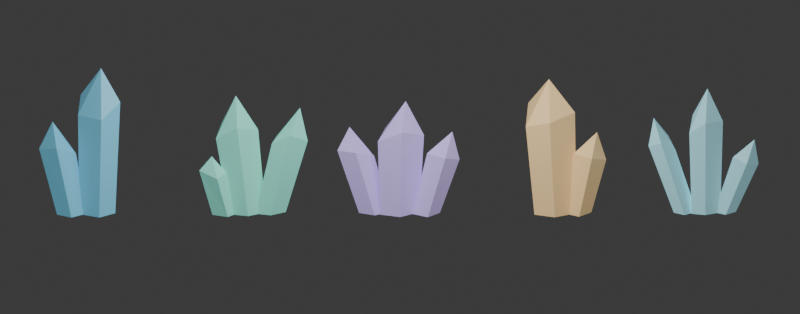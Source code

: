 # Source: rocklock-crystals.blend  (saved by Blender 4.5.92; exported with 4.5.12 LTS)
import bpy
from mathutils import Matrix  # noqa: F401  (used for matrix-valued properties, if any)

bpy.ops.wm.read_factory_settings(use_empty=True)
scene = bpy.context.scene
scene.name = 'Scene'

# ---- collections
col_collection = bpy.data.collections.new('Collection'); scene.collection.children.link(col_collection)

# ---- materials (node trees are filled in below, after node groups)
mat_azurespears_material_0 = bpy.data.materials.new('AzureSpears_material_0')
mat_azurespears_material_0.diffuse_color = (0.2, 0.6353, 0.8627, 1.0)
mat_azurespears_material_1 = bpy.data.materials.new('AzureSpears_material_1')
mat_azurespears_material_1.diffuse_color = (0.2, 0.6353, 0.8627, 1.0)
mat_jadefan_material_0 = bpy.data.materials.new('JadeFan_material_0')
mat_jadefan_material_0.diffuse_color = (0.2431, 0.7569, 0.6275, 1.0)
mat_jadefan_material_1 = bpy.data.materials.new('JadeFan_material_1')
mat_jadefan_material_1.diffuse_color = (0.2431, 0.7569, 0.6275, 1.0)
mat_jadefan_material_2 = bpy.data.materials.new('JadeFan_material_2')
mat_jadefan_material_2.diffuse_color = (0.2431, 0.7569, 0.6275, 1.0)
mat_amethystcrown_material_0 = bpy.data.materials.new('AmethystCrown_material_0')
mat_amethystcrown_material_0.diffuse_color = (0.5294, 0.4196, 0.8235, 1.0)
mat_amethystcrown_material_1 = bpy.data.materials.new('AmethystCrown_material_1')
mat_amethystcrown_material_1.diffuse_color = (0.5294, 0.4196, 0.8235, 1.0)
mat_amethystcrown_material_2 = bpy.data.materials.new('AmethystCrown_material_2')
mat_amethystcrown_material_2.diffuse_color = (0.5294, 0.4196, 0.8235, 1.0)
mat_ambertwin_material_0 = bpy.data.materials.new('AmberTwin_material_0')
mat_ambertwin_material_0.diffuse_color = (0.8588, 0.6, 0.2941, 1.0)
mat_ambertwin_material_1 = bpy.data.materials.new('AmberTwin_material_1')
mat_ambertwin_material_1.diffuse_color = (0.8588, 0.6, 0.2941, 1.0)
mat_frostspray_material_0 = bpy.data.materials.new('FrostSpray_material_0')
mat_frostspray_material_0.diffuse_color = (0.4, 0.8039, 0.8863, 1.0)
mat_frostspray_material_1 = bpy.data.materials.new('FrostSpray_material_1')
mat_frostspray_material_1.diffuse_color = (0.4, 0.8039, 0.8863, 1.0)
mat_frostspray_material_2 = bpy.data.materials.new('FrostSpray_material_2')
mat_frostspray_material_2.diffuse_color = (0.4, 0.8039, 0.8863, 1.0)

# ---- material node trees
mat_azurespears_material_0.use_nodes = True; mat_azurespears_material_0.node_tree.nodes.clear()
_N = mat_azurespears_material_0.node_tree.nodes; _L = mat_azurespears_material_0.node_tree.links
n0 = _N.new('ShaderNodeBsdfPrincipled'); n0.name = 'Principled BSDF'; n0.location = (-200, 100)
n0.inputs[0].default_value = (0.2, 0.6353, 0.8627, 1.0)
n0.inputs[2].default_value = 0.3
n0.inputs[27].default_value = (0.2, 0.6353, 0.8627, 1.0)
n0.inputs[28].default_value = 0.3
n1 = _N.new('ShaderNodeOutputMaterial'); n1.name = 'Material Output'; n1.location = (200, 100)
_L.new(n0.outputs[0], n1.inputs[0])
n1.is_active_output = True
mat_azurespears_material_1.use_nodes = True; mat_azurespears_material_1.node_tree.nodes.clear()
_N = mat_azurespears_material_1.node_tree.nodes; _L = mat_azurespears_material_1.node_tree.links
n0 = _N.new('ShaderNodeBsdfPrincipled'); n0.name = 'Principled BSDF'; n0.location = (-200, 100)
n0.inputs[0].default_value = (0.2, 0.6353, 0.8627, 1.0)
n0.inputs[2].default_value = 0.3
n0.inputs[27].default_value = (0.2, 0.6353, 0.8627, 1.0)
n0.inputs[28].default_value = 0.3
n1 = _N.new('ShaderNodeOutputMaterial'); n1.name = 'Material Output'; n1.location = (200, 100)
_L.new(n0.outputs[0], n1.inputs[0])
n1.is_active_output = True
mat_jadefan_material_0.use_nodes = True; mat_jadefan_material_0.node_tree.nodes.clear()
_N = mat_jadefan_material_0.node_tree.nodes; _L = mat_jadefan_material_0.node_tree.links
n0 = _N.new('ShaderNodeBsdfPrincipled'); n0.name = 'Principled BSDF'; n0.location = (-200, 100)
n0.inputs[0].default_value = (0.2431, 0.7569, 0.6275, 1.0)
n0.inputs[2].default_value = 0.3
n0.inputs[27].default_value = (0.2431, 0.7569, 0.6275, 1.0)
n0.inputs[28].default_value = 0.3
n1 = _N.new('ShaderNodeOutputMaterial'); n1.name = 'Material Output'; n1.location = (200, 100)
_L.new(n0.outputs[0], n1.inputs[0])
n1.is_active_output = True
mat_jadefan_material_1.use_nodes = True; mat_jadefan_material_1.node_tree.nodes.clear()
_N = mat_jadefan_material_1.node_tree.nodes; _L = mat_jadefan_material_1.node_tree.links
n0 = _N.new('ShaderNodeBsdfPrincipled'); n0.name = 'Principled BSDF'; n0.location = (-200, 100)
n0.inputs[0].default_value = (0.2431, 0.7569, 0.6275, 1.0)
n0.inputs[2].default_value = 0.3
n0.inputs[27].default_value = (0.2431, 0.7569, 0.6275, 1.0)
n0.inputs[28].default_value = 0.3
n1 = _N.new('ShaderNodeOutputMaterial'); n1.name = 'Material Output'; n1.location = (200, 100)
_L.new(n0.outputs[0], n1.inputs[0])
n1.is_active_output = True
mat_jadefan_material_2.use_nodes = True; mat_jadefan_material_2.node_tree.nodes.clear()
_N = mat_jadefan_material_2.node_tree.nodes; _L = mat_jadefan_material_2.node_tree.links
n0 = _N.new('ShaderNodeBsdfPrincipled'); n0.name = 'Principled BSDF'; n0.location = (-200, 100)
n0.inputs[0].default_value = (0.2431, 0.7569, 0.6275, 1.0)
n0.inputs[2].default_value = 0.3
n0.inputs[27].default_value = (0.2431, 0.7569, 0.6275, 1.0)
n0.inputs[28].default_value = 0.3
n1 = _N.new('ShaderNodeOutputMaterial'); n1.name = 'Material Output'; n1.location = (200, 100)
_L.new(n0.outputs[0], n1.inputs[0])
n1.is_active_output = True
mat_amethystcrown_material_0.use_nodes = True; mat_amethystcrown_material_0.node_tree.nodes.clear()
_N = mat_amethystcrown_material_0.node_tree.nodes; _L = mat_amethystcrown_material_0.node_tree.links
n0 = _N.new('ShaderNodeBsdfPrincipled'); n0.name = 'Principled BSDF'; n0.location = (-200, 100)
n0.inputs[0].default_value = (0.5294, 0.4196, 0.8235, 1.0)
n0.inputs[2].default_value = 0.3
n0.inputs[27].default_value = (0.5294, 0.4196, 0.8235, 1.0)
n0.inputs[28].default_value = 0.3
n1 = _N.new('ShaderNodeOutputMaterial'); n1.name = 'Material Output'; n1.location = (200, 100)
_L.new(n0.outputs[0], n1.inputs[0])
n1.is_active_output = True
mat_amethystcrown_material_1.use_nodes = True; mat_amethystcrown_material_1.node_tree.nodes.clear()
_N = mat_amethystcrown_material_1.node_tree.nodes; _L = mat_amethystcrown_material_1.node_tree.links
n0 = _N.new('ShaderNodeBsdfPrincipled'); n0.name = 'Principled BSDF'; n0.location = (-200, 100)
n0.inputs[0].default_value = (0.5294, 0.4196, 0.8235, 1.0)
n0.inputs[2].default_value = 0.3
n0.inputs[27].default_value = (0.5294, 0.4196, 0.8235, 1.0)
n0.inputs[28].default_value = 0.3
n1 = _N.new('ShaderNodeOutputMaterial'); n1.name = 'Material Output'; n1.location = (200, 100)
_L.new(n0.outputs[0], n1.inputs[0])
n1.is_active_output = True
mat_amethystcrown_material_2.use_nodes = True; mat_amethystcrown_material_2.node_tree.nodes.clear()
_N = mat_amethystcrown_material_2.node_tree.nodes; _L = mat_amethystcrown_material_2.node_tree.links
n0 = _N.new('ShaderNodeBsdfPrincipled'); n0.name = 'Principled BSDF'; n0.location = (-200, 100)
n0.inputs[0].default_value = (0.5294, 0.4196, 0.8235, 1.0)
n0.inputs[2].default_value = 0.3
n0.inputs[27].default_value = (0.5294, 0.4196, 0.8235, 1.0)
n0.inputs[28].default_value = 0.3
n1 = _N.new('ShaderNodeOutputMaterial'); n1.name = 'Material Output'; n1.location = (200, 100)
_L.new(n0.outputs[0], n1.inputs[0])
n1.is_active_output = True
mat_ambertwin_material_0.use_nodes = True; mat_ambertwin_material_0.node_tree.nodes.clear()
_N = mat_ambertwin_material_0.node_tree.nodes; _L = mat_ambertwin_material_0.node_tree.links
n0 = _N.new('ShaderNodeBsdfPrincipled'); n0.name = 'Principled BSDF'; n0.location = (-200, 100)
n0.inputs[0].default_value = (0.8588, 0.6, 0.2941, 1.0)
n0.inputs[2].default_value = 0.3
n0.inputs[27].default_value = (0.8588, 0.6, 0.2941, 1.0)
n0.inputs[28].default_value = 0.3
n1 = _N.new('ShaderNodeOutputMaterial'); n1.name = 'Material Output'; n1.location = (200, 100)
_L.new(n0.outputs[0], n1.inputs[0])
n1.is_active_output = True
mat_ambertwin_material_1.use_nodes = True; mat_ambertwin_material_1.node_tree.nodes.clear()
_N = mat_ambertwin_material_1.node_tree.nodes; _L = mat_ambertwin_material_1.node_tree.links
n0 = _N.new('ShaderNodeBsdfPrincipled'); n0.name = 'Principled BSDF'; n0.location = (-200, 100)
n0.inputs[0].default_value = (0.8588, 0.6, 0.2941, 1.0)
n0.inputs[2].default_value = 0.3
n0.inputs[27].default_value = (0.8588, 0.6, 0.2941, 1.0)
n0.inputs[28].default_value = 0.3
n1 = _N.new('ShaderNodeOutputMaterial'); n1.name = 'Material Output'; n1.location = (200, 100)
_L.new(n0.outputs[0], n1.inputs[0])
n1.is_active_output = True
mat_frostspray_material_0.use_nodes = True; mat_frostspray_material_0.node_tree.nodes.clear()
_N = mat_frostspray_material_0.node_tree.nodes; _L = mat_frostspray_material_0.node_tree.links
n0 = _N.new('ShaderNodeBsdfPrincipled'); n0.name = 'Principled BSDF'; n0.location = (-200, 100)
n0.inputs[0].default_value = (0.4, 0.8039, 0.8863, 1.0)
n0.inputs[2].default_value = 0.3
n0.inputs[27].default_value = (0.4, 0.8039, 0.8863, 1.0)
n0.inputs[28].default_value = 0.3
n1 = _N.new('ShaderNodeOutputMaterial'); n1.name = 'Material Output'; n1.location = (200, 100)
_L.new(n0.outputs[0], n1.inputs[0])
n1.is_active_output = True
mat_frostspray_material_1.use_nodes = True; mat_frostspray_material_1.node_tree.nodes.clear()
_N = mat_frostspray_material_1.node_tree.nodes; _L = mat_frostspray_material_1.node_tree.links
n0 = _N.new('ShaderNodeBsdfPrincipled'); n0.name = 'Principled BSDF'; n0.location = (-200, 100)
n0.inputs[0].default_value = (0.4, 0.8039, 0.8863, 1.0)
n0.inputs[2].default_value = 0.3
n0.inputs[27].default_value = (0.4, 0.8039, 0.8863, 1.0)
n0.inputs[28].default_value = 0.3
n1 = _N.new('ShaderNodeOutputMaterial'); n1.name = 'Material Output'; n1.location = (200, 100)
_L.new(n0.outputs[0], n1.inputs[0])
n1.is_active_output = True
mat_frostspray_material_2.use_nodes = True; mat_frostspray_material_2.node_tree.nodes.clear()
_N = mat_frostspray_material_2.node_tree.nodes; _L = mat_frostspray_material_2.node_tree.links
n0 = _N.new('ShaderNodeBsdfPrincipled'); n0.name = 'Principled BSDF'; n0.location = (-200, 100)
n0.inputs[0].default_value = (0.4, 0.8039, 0.8863, 1.0)
n0.inputs[2].default_value = 0.3
n0.inputs[27].default_value = (0.4, 0.8039, 0.8863, 1.0)
n0.inputs[28].default_value = 0.3
n1 = _N.new('ShaderNodeOutputMaterial'); n1.name = 'Material Output'; n1.location = (200, 100)
_L.new(n0.outputs[0], n1.inputs[0])
n1.is_active_output = True

# ---- world
world_world = bpy.data.worlds.new('World'); scene.world = world_world
world_world.use_nodes = True; world_world.node_tree.nodes.clear()
_N = world_world.node_tree.nodes; _L = world_world.node_tree.links
n0 = _N.new('ShaderNodeOutputWorld'); n0.name = 'World Output'; n0.location = (200, 100)
n1 = _N.new('ShaderNodeBackground'); n1.name = 'Background'; n1.location = (-200, 100)
n1.inputs[0].default_value = (0.05088, 0.05088, 0.05088, 1.0)
_L.new(n1.outputs[0], n0.inputs[0])
n0.is_active_output = True
world_world.color = (0.12, 0.12, 0.16)
world_world.sun_shadow_jitter_overblur = 0.0

# ---- cameras
cam_inspectioncamera = bpy.data.cameras.new('InspectionCamera')
cam_inspectioncamera.type = 'ORTHO'
cam_inspectioncamera.ortho_scale = 42.0

# ---- lights
light_inspectionsoftbox = bpy.data.lights.new('InspectionSoftbox', 'AREA')
light_inspectionsoftbox.energy = 4500.0
light_inspectionsoftbox.shape = 'DISK'
light_inspectionsoftbox.size = 25.0

# ---- meshes
me_azurespears0 = bpy.data.meshes.new('AzureSpears0')
me_azurespears0.from_pydata([(1.054, -0.326, 0.0), (0.2084, -1.158, 0.0), (-0.831, -0.4886, 0.0), (-0.7067, 0.9311, 0.0), (0.5172, 0.9858, 0.0), (1.313, -0.3835, 6.083), (0.3172, -1.362, 5.361), (-0.9056, -0.5748, 5.448), (-0.7594, 1.095, 6.068), (0.6804, 1.16, 5.252), (0.3025, 0.108, 7.8)], [], [(0, 1, 6), (0, 6, 5), (5, 6, 10), (1, 2, 7), (1, 7, 6), (6, 7, 10), (2, 3, 8), (2, 8, 7), (7, 8, 10), (3, 4, 9), (3, 9, 8), (8, 9, 10), (4, 0, 5), (4, 5, 9), (9, 5, 10), (0, 2, 1), (0, 3, 2), (0, 4, 3)])
me_azurespears0.materials.append(mat_azurespears_material_0)
me_azurespears0.update()
me_azurespears1 = bpy.data.meshes.new('AzureSpears1')
me_azurespears1.from_pydata([(-0.389, -0.3592, 0.0), (-1.252, -1.16, 0.0), (-2.006, -0.5974, 0.0), (-2.028, 0.2985, 0.0), (-0.8821, 0.39, 0.0), (-1.02, -0.4417, 3.312), (-2.036, -1.383, 3.838), (-2.922, -0.7218, 3.607), (-2.948, 0.3322, 3.353), (-1.6, 0.4398, 3.883), (-2.243, -0.316, 5.0)], [], [(0, 1, 6), (0, 6, 5), (5, 6, 10), (1, 2, 7), (1, 7, 6), (6, 7, 10), (2, 3, 8), (2, 8, 7), (7, 8, 10), (3, 4, 9), (3, 9, 8), (8, 9, 10), (4, 0, 5), (4, 5, 9), (9, 5, 10), (0, 2, 1), (0, 3, 2), (0, 4, 3)])
me_azurespears1.materials.append(mat_azurespears_material_1)
me_azurespears1.update()
me_jadefan0 = bpy.data.meshes.new('JadeFan0')
me_jadefan0.from_pydata([(0.9567, -0.1761, 0.0), (0.02283, -0.8814, 0.0), (-0.9256, -0.5554, 0.0), (-0.6505, 0.6393, 0.0), (0.5365, 0.7634, 0.0), (0.5495, -0.2072, 4.542), (-0.5491, -1.037, 4.838), (-1.665, -0.6534, 4.174), (-1.341, 0.7521, 4.66), (0.05519, 0.8982, 4.752), (-0.62, 0.096, 6.3)], [], [(0, 1, 6), (0, 6, 5), (5, 6, 10), (1, 2, 7), (1, 7, 6), (6, 7, 10), (2, 3, 8), (2, 8, 7), (7, 8, 10), (3, 4, 9), (3, 9, 8), (8, 9, 10), (4, 0, 5), (4, 5, 9), (9, 5, 10), (0, 2, 1), (0, 3, 2), (0, 4, 3)])
me_jadefan0.materials.append(mat_jadefan_material_0)
me_jadefan0.update()
me_jadefan1 = bpy.data.meshes.new('JadeFan1')
me_jadefan1.from_pydata([(2.005, -0.09215, 0.0), (1.211, -0.7346, 0.0), (0.4025, -0.4161, 0.0), (0.6271, 0.4994, 0.0), (1.641, 0.6405, 0.0), (3.156, -0.2524, 3.916), (2.221, -1.008, 4.446), (1.27, -0.6335, 3.89), (1.534, 0.4435, 4.014), (2.727, 0.6095, 4.424), (2.75, -0.12, 5.7)], [], [(0, 1, 6), (0, 6, 5), (5, 6, 10), (1, 2, 7), (1, 7, 6), (6, 7, 10), (2, 3, 8), (2, 8, 7), (7, 8, 10), (3, 4, 9), (3, 9, 8), (8, 9, 10), (4, 0, 5), (4, 5, 9), (9, 5, 10), (0, 2, 1), (0, 3, 2), (0, 4, 3)])
me_jadefan1.materials.append(mat_jadefan_material_1)
me_jadefan1.update()
me_jadefan2 = bpy.data.meshes.new('JadeFan2')
me_jadefan2.from_pydata([(-0.6287, -0.4998, 0.0), (-1.042, -1.044, 0.0), (-1.848, -0.6387, 0.0), (-1.584, 0.02363, 0.0), (-0.9428, 0.2502, 0.0), (-1.104, -0.7334, 2.293), (-1.591, -1.373, 2.156), (-2.538, -0.8968, 2.49), (-2.227, -0.1176, 2.234), (-1.473, 0.1489, 2.201), (-1.88, -0.636, 3.2)], [], [(0, 1, 6), (0, 6, 5), (5, 6, 10), (1, 2, 7), (1, 7, 6), (6, 7, 10), (2, 3, 8), (2, 8, 7), (7, 8, 10), (3, 4, 9), (3, 9, 8), (8, 9, 10), (4, 0, 5), (4, 5, 9), (9, 5, 10), (0, 2, 1), (0, 3, 2), (0, 4, 3)])
me_jadefan2.materials.append(mat_jadefan_material_2)
me_jadefan2.update()
me_amethystcrown0 = bpy.data.meshes.new('AmethystCrown0')
me_amethystcrown0.from_pydata([(1.011, -0.1492, 0.0), (0.01627, -1.054, 0.0), (-1.05, -0.5922, 0.0), (-0.718, 0.6608, 0.0), (0.6469, 0.9196, 0.0), (1.262, -0.1755, 4.219), (0.09114, -1.24, 4.659), (-1.163, -0.6967, 4.022), (-0.7727, 0.7774, 4.332), (0.833, 1.082, 4.604), (0.3025, 0.108, 6.0)], [], [(0, 1, 6), (0, 6, 5), (5, 6, 10), (1, 2, 7), (1, 7, 6), (6, 7, 10), (2, 3, 8), (2, 8, 7), (7, 8, 10), (3, 4, 9), (3, 9, 8), (8, 9, 10), (4, 0, 5), (4, 5, 9), (9, 5, 10), (0, 2, 1), (0, 3, 2), (0, 4, 3)])
me_amethystcrown0.materials.append(mat_amethystcrown_material_0)
me_amethystcrown0.update()
me_amethystcrown1 = bpy.data.meshes.new('AmethystCrown1')
me_amethystcrown1.from_pydata([(-0.5008, -0.0547, 0.0), (-1.328, -0.7392, 0.0), (-2.148, -0.2816, 0.0), (-2.077, 0.5676, 0.0), (-1.058, 0.6295, 0.0), (-1.35, -0.06435, 3.038), (-2.324, -0.8696, 3.448), (-3.288, -0.3313, 3.426), (-3.205, 0.6677, 3.042), (-2.005, 0.7406, 3.516), (-2.65, 0.08, 4.6)], [], [(0, 1, 6), (0, 6, 5), (5, 6, 10), (1, 2, 7), (1, 7, 6), (6, 7, 10), (2, 3, 8), (2, 8, 7), (7, 8, 10), (3, 4, 9), (3, 9, 8), (8, 9, 10), (4, 0, 5), (4, 5, 9), (9, 5, 10), (0, 2, 1), (0, 3, 2), (0, 4, 3)])
me_amethystcrown1.materials.append(mat_amethystcrown_material_1)
me_amethystcrown1.update()
me_amethystcrown2 = bpy.data.meshes.new('AmethystCrown2')
me_amethystcrown2.from_pydata([(2.094, -0.249, 0.0), (1.458, -1.094, 0.0), (0.6469, -0.4533, 0.0), (0.7483, 0.3161, 0.0), (1.755, 0.5891, 0.0), (3.125, -0.2577, 2.917), (2.377, -1.252, 3.25), (1.423, -0.498, 3.322), (1.542, 0.4072, 2.904), (2.727, 0.7284, 3.324), (2.75, -0.12, 4.4)], [], [(0, 1, 6), (0, 6, 5), (5, 6, 10), (1, 2, 7), (1, 7, 6), (6, 7, 10), (2, 3, 8), (2, 8, 7), (7, 8, 10), (3, 4, 9), (3, 9, 8), (8, 9, 10), (4, 0, 5), (4, 5, 9), (9, 5, 10), (0, 2, 1), (0, 3, 2), (0, 4, 3)])
me_amethystcrown2.materials.append(mat_amethystcrown_material_2)
me_amethystcrown2.update()
me_ambertwin0 = bpy.data.meshes.new('AmberTwin0')
me_ambertwin0.from_pydata([(1.253, -0.3538, 0.0), (0.1192, -1.106, 0.0), (-0.9429, -0.5988, 0.0), (-0.8291, 1.002, 0.0), (0.554, 0.8986, 0.0), (1.186, -0.4162, 5.527), (-0.1478, -1.301, 5.195), (-1.397, -0.7045, 4.829), (-1.263, 1.178, 5.592), (0.3638, 1.057, 5.06), (-0.1825, 0.116, 7.2)], [], [(0, 1, 6), (0, 6, 5), (5, 6, 10), (1, 2, 7), (1, 7, 6), (6, 7, 10), (2, 3, 8), (2, 8, 7), (7, 8, 10), (3, 4, 9), (3, 9, 8), (8, 9, 10), (4, 0, 5), (4, 5, 9), (9, 5, 10), (0, 2, 1), (0, 3, 2), (0, 4, 3)])
me_ambertwin0.materials.append(mat_ambertwin_material_0)
me_ambertwin0.update()
me_ambertwin1 = bpy.data.meshes.new('AmberTwin1')
me_ambertwin1.from_pydata([(2.047, -0.1493, 0.0), (1.408, -0.9944, 0.0), (0.6002, -0.3521, 0.0), (0.6948, 0.4191, 0.0), (1.704, 0.6869, 0.0), (2.827, -0.302, 2.917), (2.075, -1.296, 3.25), (1.125, -0.5406, 3.322), (1.236, 0.3667, 2.904), (2.423, 0.6817, 3.324), (2.35, -0.22, 4.4)], [], [(0, 1, 6), (0, 6, 5), (5, 6, 10), (1, 2, 7), (1, 7, 6), (6, 7, 10), (2, 3, 8), (2, 8, 7), (7, 8, 10), (3, 4, 9), (3, 9, 8), (8, 9, 10), (4, 0, 5), (4, 5, 9), (9, 5, 10), (0, 2, 1), (0, 3, 2), (0, 4, 3)])
me_ambertwin1.materials.append(mat_ambertwin_material_1)
me_ambertwin1.update()
me_frostspray0 = bpy.data.meshes.new('FrostSpray0')
me_frostspray0.from_pydata([(0.8112, -0.1887, 0.0), (0.03705, -0.6779, 0.0), (-0.6905, -0.4359, 0.0), (-0.5369, 0.5803, 0.0), (0.3854, 0.5687, 0.0), (0.9544, -0.222, 4.987), (0.04359, -0.7976, 5.025), (-0.8124, -0.5129, 4.424), (-0.6316, 0.6828, 5.093), (0.4534, 0.669, 4.907), (0.1425, 0.076, 6.7)], [], [(0, 1, 6), (0, 6, 5), (5, 6, 10), (1, 2, 7), (1, 7, 6), (6, 7, 10), (2, 3, 8), (2, 8, 7), (7, 8, 10), (3, 4, 9), (3, 9, 8), (8, 9, 10), (4, 0, 5), (4, 5, 9), (9, 5, 10), (0, 2, 1), (0, 3, 2), (0, 4, 3)])
me_frostspray0.materials.append(mat_frostspray_material_0)
me_frostspray0.update()
me_frostspray1 = bpy.data.meshes.new('FrostSpray1')
me_frostspray1.from_pydata([(-0.4317, -0.04612, 0.0), (-1.068, -0.6833, 0.0), (-1.625, -0.2282, 0.0), (-1.644, 0.4477, 0.0), (-0.7608, 0.5469, 0.0), (-1.538, -0.05426, 3.389), (-2.286, -0.8039, 3.932), (-2.942, -0.2684, 3.649), (-2.963, 0.5267, 3.439), (-1.925, 0.6434, 3.969), (-2.68, 0.064, 5.1)], [], [(0, 1, 6), (0, 6, 5), (5, 6, 10), (1, 2, 7), (1, 7, 6), (6, 7, 10), (2, 3, 8), (2, 8, 7), (7, 8, 10), (3, 4, 9), (3, 9, 8), (8, 9, 10), (4, 0, 5), (4, 5, 9), (9, 5, 10), (0, 2, 1), (0, 3, 2), (0, 4, 3)])
me_frostspray1.materials.append(mat_frostspray_material_1)
me_frostspray1.update()
me_frostspray2 = bpy.data.meshes.new('FrostSpray2')
me_frostspray2.from_pydata([(1.632, -0.05651, 0.0), (1.106, -0.6262, 0.0), (0.4908, -0.1742, 0.0), (0.5108, 0.4494, 0.0), (1.248, 0.5421, 0.0), (2.824, -0.2825, 2.698), (2.205, -0.9527, 2.86), (1.481, -0.4209, 3.085), (1.504, 0.3127, 2.659), (2.372, 0.4218, 2.936), (2.612, -0.24, 4.0)], [], [(0, 1, 6), (0, 6, 5), (5, 6, 10), (1, 2, 7), (1, 7, 6), (6, 7, 10), (2, 3, 8), (2, 8, 7), (7, 8, 10), (3, 4, 9), (3, 9, 8), (8, 9, 10), (4, 0, 5), (4, 5, 9), (9, 5, 10), (0, 2, 1), (0, 3, 2), (0, 4, 3)])
me_frostspray2.materials.append(mat_frostspray_material_2)
me_frostspray2.update()

# ---- objects
ob_azurespears_0 = bpy.data.objects.new('AzureSpears_0', me_azurespears0)
ob_azurespears_1 = bpy.data.objects.new('AzureSpears_1', me_azurespears1)
ob_jadefan_0 = bpy.data.objects.new('JadeFan_0', me_jadefan0)
ob_jadefan_1 = bpy.data.objects.new('JadeFan_1', me_jadefan1)
ob_jadefan_2 = bpy.data.objects.new('JadeFan_2', me_jadefan2)
ob_amethystcrown_0 = bpy.data.objects.new('AmethystCrown_0', me_amethystcrown0)
ob_amethystcrown_1 = bpy.data.objects.new('AmethystCrown_1', me_amethystcrown1)
ob_amethystcrown_2 = bpy.data.objects.new('AmethystCrown_2', me_amethystcrown2)
ob_ambertwin_0 = bpy.data.objects.new('AmberTwin_0', me_ambertwin0)
ob_ambertwin_1 = bpy.data.objects.new('AmberTwin_1', me_ambertwin1)
ob_frostspray_0 = bpy.data.objects.new('FrostSpray_0', me_frostspray0)
ob_frostspray_1 = bpy.data.objects.new('FrostSpray_1', me_frostspray1)
ob_frostspray_2 = bpy.data.objects.new('FrostSpray_2', me_frostspray2)
ob_inspectionsoftbox = bpy.data.objects.new('InspectionSoftbox', light_inspectionsoftbox)
ob_inspectioncamera = bpy.data.objects.new('InspectionCamera', cam_inspectioncamera)

# ---- transforms, parenting, visibility, modifiers, constraints
ob_azurespears_0.location = (-16.0, 0.0, 0.0)
ob_azurespears_1.location = (-16.0, 0.0, 0.0)
ob_jadefan_0.location = (-8.0, 0.0, 0.0)
ob_jadefan_1.location = (-8.0, 0.0, 0.0)
ob_jadefan_2.location = (-8.0, 0.0, 0.0)
ob_amethystcrown_0.location = (0.0, 0.0, 0.0)
ob_amethystcrown_1.location = (0.0, 0.0, 0.0)
ob_amethystcrown_2.location = (0.0, 0.0, 0.0)
ob_ambertwin_0.location = (8.0, 0.0, 0.0)
ob_ambertwin_1.location = (8.0, 0.0, 0.0)
ob_frostspray_0.location = (16.0, 0.0, 0.0)
ob_frostspray_1.location = (16.0, 0.0, 0.0)
ob_frostspray_2.location = (16.0, 0.0, 0.0)
ob_inspectionsoftbox.location = (0.0, -12.0, 16.0)
ob_inspectionsoftbox.rotation_euler = (0.7454, -0.0, 0.0)
ob_inspectioncamera.location = (0.0, -42.0, 15.0)
ob_inspectioncamera.rotation_euler = (1.292, -0.0, 0.0)

# ---- collection membership
scene.collection.objects.link(ob_azurespears_0)
scene.collection.objects.link(ob_azurespears_1)
scene.collection.objects.link(ob_jadefan_0)
scene.collection.objects.link(ob_jadefan_1)
scene.collection.objects.link(ob_jadefan_2)
scene.collection.objects.link(ob_amethystcrown_0)
scene.collection.objects.link(ob_amethystcrown_1)
scene.collection.objects.link(ob_amethystcrown_2)
scene.collection.objects.link(ob_ambertwin_0)
scene.collection.objects.link(ob_ambertwin_1)
scene.collection.objects.link(ob_frostspray_0)
scene.collection.objects.link(ob_frostspray_1)
scene.collection.objects.link(ob_frostspray_2)
scene.collection.objects.link(ob_inspectionsoftbox)
scene.collection.objects.link(ob_inspectioncamera)

# ---- scene / render settings (as saved in the file)
scene.camera = ob_inspectioncamera
scene.frame_start = 1; scene.frame_end = 250; scene.frame_set(1)
scene.render.engine = 'BLENDER_EEVEE_NEXT'
scene.render.resolution_x = 1400
scene.render.resolution_y = 550
bpy.context.view_layer.update()
